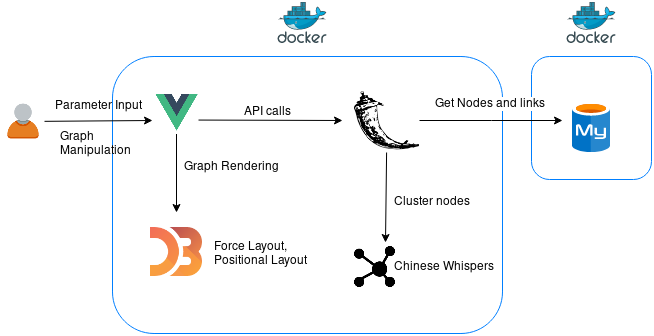

The diagram above was exported from draw.io. Its source (the exported page's mxGraphModel, read from the mxfile embedded in the PNG):
<mxGraphModel dx="1102" dy="558" grid="1" gridSize="10" guides="1" tooltips="1" connect="1" arrows="1" fold="1" page="1" pageScale="1" pageWidth="850" pageHeight="1100" math="0" shadow="0">
  <root>
    <mxCell id="0" />
    <mxCell id="1" parent="0" />
    <mxCell id="UtcJhnqoXa8MQDHvc0YJ-3" value="" style="rounded=1;whiteSpace=wrap;html=1;strokeColor=#007FFF;fillColor=none;" vertex="1" parent="1">
      <mxGeometry x="150" y="114" width="390" height="277" as="geometry" />
    </mxCell>
    <mxCell id="UtcJhnqoXa8MQDHvc0YJ-4" value="" style="rounded=1;whiteSpace=wrap;html=1;strokeColor=#007FFF;fillColor=none;" vertex="1" parent="1">
      <mxGeometry x="569" y="114" width="120" height="123" as="geometry" />
    </mxCell>
    <mxCell id="4FcheUK0qEC340atFOOj-7" value="" style="edgeStyle=orthogonalEdgeStyle;rounded=0;orthogonalLoop=1;jettySize=auto;html=1;" parent="1" source="4FcheUK0qEC340atFOOj-2" edge="1">
      <mxGeometry relative="1" as="geometry">
        <mxPoint x="600" y="178" as="targetPoint" />
      </mxGeometry>
    </mxCell>
    <mxCell id="4FcheUK0qEC340atFOOj-8" value="Get Nodes and links" style="text;html=1;resizable=0;points=[];align=center;verticalAlign=middle;labelBackgroundColor=#ffffff;" parent="4FcheUK0qEC340atFOOj-7" vertex="1" connectable="0">
      <mxGeometry x="0.2444" y="2" relative="1" as="geometry">
        <mxPoint x="-19" y="-16" as="offset" />
      </mxGeometry>
    </mxCell>
    <mxCell id="4FcheUK0qEC340atFOOj-10" style="rounded=0;orthogonalLoop=1;jettySize=auto;html=1;" parent="1" source="4FcheUK0qEC340atFOOj-2" edge="1">
      <mxGeometry relative="1" as="geometry">
        <mxPoint x="423" y="300" as="targetPoint" />
      </mxGeometry>
    </mxCell>
    <mxCell id="4FcheUK0qEC340atFOOj-2" value="" style="shape=image;html=1;verticalAlign=top;verticalLabelPosition=bottom;labelBackgroundColor=#ffffff;imageAspect=0;aspect=fixed;image=https://cdn4.iconfinder.com/data/icons/logos-brands-5/24/flask-128.png" parent="1" vertex="1">
      <mxGeometry x="392" y="145" width="65" height="65" as="geometry" />
    </mxCell>
    <mxCell id="4FcheUK0qEC340atFOOj-3" value="" style="aspect=fixed;html=1;perimeter=none;align=center;shadow=0;dashed=0;image;fontSize=12;image=img/lib/mscae/MySQL_ClearDB_database.svg;" parent="1" vertex="1">
      <mxGeometry x="610" y="160" width="38" height="50" as="geometry" />
    </mxCell>
    <mxCell id="4FcheUK0qEC340atFOOj-9" value="" style="shape=image;html=1;verticalAlign=top;verticalLabelPosition=bottom;labelBackgroundColor=#ffffff;imageAspect=0;aspect=fixed;image=https://cdn4.iconfinder.com/data/icons/essential-app-1/16/cluster-data-group-organize-128.png" parent="1" vertex="1">
      <mxGeometry x="392" y="304" width="41" height="41" as="geometry" />
    </mxCell>
    <mxCell id="4FcheUK0qEC340atFOOj-11" value="&lt;div&gt;Cluster nodes&lt;/div&gt;" style="text;html=1;resizable=0;points=[];autosize=1;align=left;verticalAlign=top;spacingTop=-4;" parent="1" vertex="1">
      <mxGeometry x="430" y="250" width="90" height="20" as="geometry" />
    </mxCell>
    <mxCell id="JZslgTlUkkYRgqygF2tU-1" value="Chinese Whispers" style="text;html=1;resizable=0;points=[];autosize=1;align=left;verticalAlign=top;spacingTop=-4;" parent="1" vertex="1">
      <mxGeometry x="430" y="314.5" width="120" height="20" as="geometry" />
    </mxCell>
    <mxCell id="JZslgTlUkkYRgqygF2tU-11" value="" style="edgeStyle=none;rounded=0;orthogonalLoop=1;jettySize=auto;html=1;" parent="1" edge="1">
      <mxGeometry relative="1" as="geometry">
        <mxPoint x="380" y="178" as="targetPoint" />
        <mxPoint x="228" y="177.54216867469881" as="sourcePoint" />
      </mxGeometry>
    </mxCell>
    <mxCell id="JZslgTlUkkYRgqygF2tU-13" style="edgeStyle=none;rounded=0;orthogonalLoop=1;jettySize=auto;html=1;" parent="1" edge="1">
      <mxGeometry relative="1" as="geometry">
        <mxPoint x="214" y="270" as="targetPoint" />
        <mxPoint x="214" y="191.5" as="sourcePoint" />
      </mxGeometry>
    </mxCell>
    <mxCell id="JZslgTlUkkYRgqygF2tU-7" value="" style="edgeStyle=none;rounded=0;orthogonalLoop=1;jettySize=auto;html=1;" parent="1" source="JZslgTlUkkYRgqygF2tU-5" edge="1">
      <mxGeometry relative="1" as="geometry">
        <mxPoint x="190" y="178" as="targetPoint" />
      </mxGeometry>
    </mxCell>
    <mxCell id="JZslgTlUkkYRgqygF2tU-5" value="" style="shape=image;html=1;verticalAlign=top;verticalLabelPosition=bottom;labelBackgroundColor=#ffffff;imageAspect=0;aspect=fixed;image=https://cdn4.iconfinder.com/data/icons/small-n-flat/24/user-128.png" parent="1" vertex="1">
      <mxGeometry x="40" y="158" width="42" height="42" as="geometry" />
    </mxCell>
    <mxCell id="JZslgTlUkkYRgqygF2tU-8" value="Parameter Input" style="text;html=1;resizable=0;points=[];autosize=1;align=left;verticalAlign=top;spacingTop=-4;" parent="1" vertex="1">
      <mxGeometry x="91" y="153.5" width="100" height="20" as="geometry" />
    </mxCell>
    <mxCell id="JZslgTlUkkYRgqygF2tU-9" value="&lt;div&gt;Graph&lt;/div&gt;&lt;div&gt;Manipulation&lt;/div&gt;" style="text;html=1;resizable=0;points=[];autosize=1;align=left;verticalAlign=top;spacingTop=-4;" parent="1" vertex="1">
      <mxGeometry x="96" y="185" width="90" height="30" as="geometry" />
    </mxCell>
    <mxCell id="JZslgTlUkkYRgqygF2tU-12" value="API calls" style="text;html=1;resizable=0;points=[];autosize=1;align=left;verticalAlign=top;spacingTop=-4;" parent="1" vertex="1">
      <mxGeometry x="280" y="160" width="60" height="20" as="geometry" />
    </mxCell>
    <mxCell id="JZslgTlUkkYRgqygF2tU-16" value="" style="shape=image;verticalLabelPosition=bottom;labelBackgroundColor=#ffffff;verticalAlign=top;aspect=fixed;imageAspect=0;image=data:image/png,(base64 omitted: 4876 chars);" parent="1" vertex="1">
      <mxGeometry x="188" y="285" width="52" height="49" as="geometry" />
    </mxCell>
    <mxCell id="JZslgTlUkkYRgqygF2tU-17" value="Graph Rendering" style="text;html=1;resizable=0;points=[];autosize=1;align=left;verticalAlign=top;spacingTop=-4;" parent="1" vertex="1">
      <mxGeometry x="220" y="215" width="110" height="20" as="geometry" />
    </mxCell>
    <mxCell id="JZslgTlUkkYRgqygF2tU-18" value="&lt;div&gt;Force Layout,&lt;/div&gt;&lt;div&gt;Positional Layout&lt;br&gt;&lt;/div&gt;" style="text;html=1;resizable=0;points=[];autosize=1;align=left;verticalAlign=top;spacingTop=-4;" parent="1" vertex="1">
      <mxGeometry x="250" y="294.5" width="110" height="30" as="geometry" />
    </mxCell>
    <mxCell id="UtcJhnqoXa8MQDHvc0YJ-1" value="" style="aspect=fixed;html=1;perimeter=none;align=center;shadow=0;dashed=0;image;fontSize=12;image=img/lib/mscae/Docker.svg;" vertex="1" parent="1">
      <mxGeometry x="315" y="60" width="50" height="41" as="geometry" />
    </mxCell>
    <mxCell id="UtcJhnqoXa8MQDHvc0YJ-2" value="" style="aspect=fixed;html=1;perimeter=none;align=center;shadow=0;dashed=0;image;fontSize=12;image=img/lib/mscae/Docker.svg;" vertex="1" parent="1">
      <mxGeometry x="604" y="60" width="50" height="41" as="geometry" />
    </mxCell>
    <mxCell id="UtcJhnqoXa8MQDHvc0YJ-8" value="" style="shape=image;verticalLabelPosition=bottom;labelBackgroundColor=#ffffff;verticalAlign=top;aspect=fixed;imageAspect=0;image=data:image/png,(base64 omitted: 7964 chars);" vertex="1" parent="1">
      <mxGeometry x="191.5" y="150.5" width="45" height="39" as="geometry" />
    </mxCell>
  </root>
</mxGraphModel>